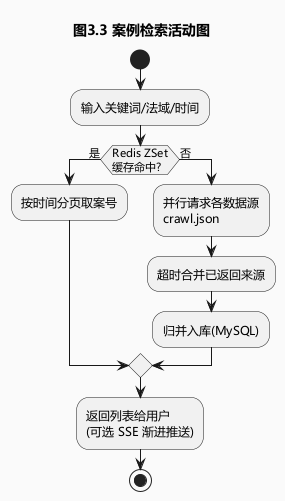

The diagram above was rendered by PlantUML. Its source (embedded in the PNG):
@startuml fig3_3_activity_search
title 图3.3 案例检索活动图
skinparam backgroundColor #FAFAFA
skinparam defaultFontName "Microsoft YaHei"

start
:输入关键词/法域/时间;
if (Redis ZSet\n缓存命中?) then (是)
  :按时间分页取案号;
else (否)
  :并行请求各数据源\ncrawl.json;
  :超时合并已返回来源;
  :归并入库(MySQL);
endif
:返回列表给用户\n(可选 SSE 渐进推送);
stop
@enduml